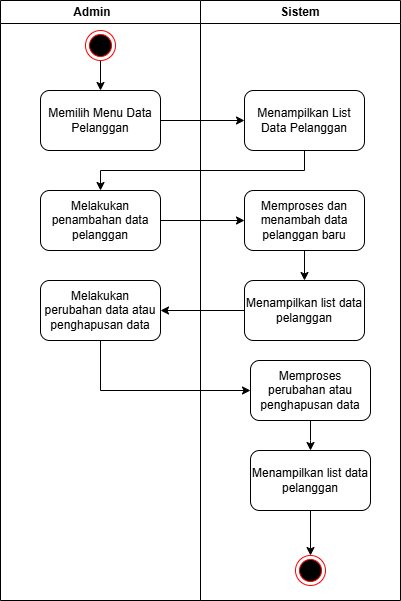

The diagram above was exported from draw.io. Its source (the exported page's mxGraphModel, read from the mxfile embedded in the PNG):
<mxGraphModel dx="794" dy="446" grid="1" gridSize="10" guides="1" tooltips="1" connect="1" arrows="1" fold="1" page="1" pageScale="1" pageWidth="827" pageHeight="1169" math="0" shadow="0">
  <root>
    <mxCell id="0" />
    <mxCell id="1" parent="0" />
    <mxCell id="cv3acv2sWJ8cnrLaoJ8k-1" value="Admin&lt;span style=&quot;white-space: pre;&quot;&gt;&#09;&lt;/span&gt;" style="swimlane;whiteSpace=wrap;html=1;" parent="1" vertex="1">
      <mxGeometry x="110" y="30" width="200" height="600" as="geometry" />
    </mxCell>
    <mxCell id="cv3acv2sWJ8cnrLaoJ8k-2" value="Sistem" style="swimlane;whiteSpace=wrap;html=1;startSize=23;" parent="cv3acv2sWJ8cnrLaoJ8k-1" vertex="1">
      <mxGeometry x="200" width="200" height="600" as="geometry" />
    </mxCell>
    <mxCell id="cv3acv2sWJ8cnrLaoJ8k-3" value="Menampilkan List Data Pelanggan" style="rounded=1;whiteSpace=wrap;html=1;" parent="cv3acv2sWJ8cnrLaoJ8k-2" vertex="1">
      <mxGeometry x="44" y="90" width="120" height="60" as="geometry" />
    </mxCell>
    <mxCell id="cv3acv2sWJ8cnrLaoJ8k-4" value="Memproses dan menambah data pelanggan baru" style="rounded=1;whiteSpace=wrap;html=1;" parent="cv3acv2sWJ8cnrLaoJ8k-2" vertex="1">
      <mxGeometry x="44" y="190" width="120" height="60" as="geometry" />
    </mxCell>
    <mxCell id="cv3acv2sWJ8cnrLaoJ8k-5" value="" style="edgeStyle=orthogonalEdgeStyle;rounded=0;orthogonalLoop=1;jettySize=auto;html=1;" parent="cv3acv2sWJ8cnrLaoJ8k-2" source="cv3acv2sWJ8cnrLaoJ8k-6" edge="1">
      <mxGeometry relative="1" as="geometry">
        <mxPoint x="110" y="450" as="targetPoint" />
      </mxGeometry>
    </mxCell>
    <mxCell id="cv3acv2sWJ8cnrLaoJ8k-6" value="Memproses perubahan atau penghapusan data" style="rounded=1;whiteSpace=wrap;html=1;" parent="cv3acv2sWJ8cnrLaoJ8k-2" vertex="1">
      <mxGeometry x="50" y="360" width="120" height="60" as="geometry" />
    </mxCell>
    <mxCell id="cv3acv2sWJ8cnrLaoJ8k-7" value="" style="edgeStyle=orthogonalEdgeStyle;rounded=0;orthogonalLoop=1;jettySize=auto;html=1;entryX=0.5;entryY=0;entryDx=0;entryDy=0;" parent="cv3acv2sWJ8cnrLaoJ8k-2" target="cv3acv2sWJ8cnrLaoJ8k-9" edge="1">
      <mxGeometry relative="1" as="geometry">
        <mxPoint x="-100" y="60" as="sourcePoint" />
      </mxGeometry>
    </mxCell>
    <mxCell id="cv3acv2sWJ8cnrLaoJ8k-8" value="" style="edgeStyle=orthogonalEdgeStyle;rounded=0;orthogonalLoop=1;jettySize=auto;html=1;" parent="cv3acv2sWJ8cnrLaoJ8k-2" source="cv3acv2sWJ8cnrLaoJ8k-9" target="cv3acv2sWJ8cnrLaoJ8k-3" edge="1">
      <mxGeometry relative="1" as="geometry" />
    </mxCell>
    <mxCell id="cv3acv2sWJ8cnrLaoJ8k-9" value="Memilih Menu Data Pelanggan" style="rounded=1;whiteSpace=wrap;html=1;" parent="cv3acv2sWJ8cnrLaoJ8k-2" vertex="1">
      <mxGeometry x="-160" y="90" width="120" height="60" as="geometry" />
    </mxCell>
    <mxCell id="cv3acv2sWJ8cnrLaoJ8k-10" value="" style="edgeStyle=orthogonalEdgeStyle;rounded=0;orthogonalLoop=1;jettySize=auto;html=1;entryX=0.5;entryY=0;entryDx=0;entryDy=0;exitX=0.5;exitY=1;exitDx=0;exitDy=0;" parent="cv3acv2sWJ8cnrLaoJ8k-2" source="cv3acv2sWJ8cnrLaoJ8k-4" target="cv3acv2sWJ8cnrLaoJ8k-12" edge="1">
      <mxGeometry relative="1" as="geometry" />
    </mxCell>
    <mxCell id="cv3acv2sWJ8cnrLaoJ8k-11" value="Melakukan penambahan data pelanggan" style="rounded=1;whiteSpace=wrap;html=1;" parent="cv3acv2sWJ8cnrLaoJ8k-2" vertex="1">
      <mxGeometry x="-160" y="190" width="120" height="60" as="geometry" />
    </mxCell>
    <mxCell id="cv3acv2sWJ8cnrLaoJ8k-12" value="Menampilkan list data pelanggan" style="rounded=1;whiteSpace=wrap;html=1;" parent="cv3acv2sWJ8cnrLaoJ8k-2" vertex="1">
      <mxGeometry x="44" y="280" width="120" height="60" as="geometry" />
    </mxCell>
    <mxCell id="cv3acv2sWJ8cnrLaoJ8k-13" value="" style="edgeStyle=orthogonalEdgeStyle;rounded=0;orthogonalLoop=1;jettySize=auto;html=1;entryX=0;entryY=0.5;entryDx=0;entryDy=0;exitX=1;exitY=0.5;exitDx=0;exitDy=0;" parent="cv3acv2sWJ8cnrLaoJ8k-2" source="cv3acv2sWJ8cnrLaoJ8k-11" target="cv3acv2sWJ8cnrLaoJ8k-4" edge="1">
      <mxGeometry relative="1" as="geometry">
        <mxPoint x="-10" y="250" as="sourcePoint" />
      </mxGeometry>
    </mxCell>
    <mxCell id="cv3acv2sWJ8cnrLaoJ8k-14" value="" style="edgeStyle=orthogonalEdgeStyle;rounded=0;orthogonalLoop=1;jettySize=auto;html=1;entryX=0.5;entryY=0;entryDx=0;entryDy=0;" parent="cv3acv2sWJ8cnrLaoJ8k-2" source="cv3acv2sWJ8cnrLaoJ8k-3" target="cv3acv2sWJ8cnrLaoJ8k-11" edge="1">
      <mxGeometry relative="1" as="geometry">
        <Array as="points">
          <mxPoint x="104" y="170" />
          <mxPoint x="-100" y="170" />
        </Array>
      </mxGeometry>
    </mxCell>
    <mxCell id="cv3acv2sWJ8cnrLaoJ8k-15" value="" style="edgeStyle=orthogonalEdgeStyle;rounded=0;orthogonalLoop=1;jettySize=auto;html=1;" parent="cv3acv2sWJ8cnrLaoJ8k-2" source="cv3acv2sWJ8cnrLaoJ8k-16" target="cv3acv2sWJ8cnrLaoJ8k-17" edge="1">
      <mxGeometry relative="1" as="geometry" />
    </mxCell>
    <mxCell id="cv3acv2sWJ8cnrLaoJ8k-16" value="Menampilkan list data pelanggan" style="rounded=1;whiteSpace=wrap;html=1;" parent="cv3acv2sWJ8cnrLaoJ8k-2" vertex="1">
      <mxGeometry x="50" y="450" width="120" height="60" as="geometry" />
    </mxCell>
    <mxCell id="cv3acv2sWJ8cnrLaoJ8k-17" value="" style="ellipse;html=1;shape=endState;fillColor=#000000;strokeColor=#ff0000;" parent="cv3acv2sWJ8cnrLaoJ8k-2" vertex="1">
      <mxGeometry x="95" y="555" width="30" height="30" as="geometry" />
    </mxCell>
    <mxCell id="cv3acv2sWJ8cnrLaoJ8k-18" value="" style="ellipse;html=1;shape=endState;fillColor=#000000;strokeColor=#ff0000;" parent="cv3acv2sWJ8cnrLaoJ8k-1" vertex="1">
      <mxGeometry x="85" y="30" width="30" height="30" as="geometry" />
    </mxCell>
    <mxCell id="cv3acv2sWJ8cnrLaoJ8k-19" value="Melakukan perubahan data atau penghapusan data" style="rounded=1;whiteSpace=wrap;html=1;" parent="cv3acv2sWJ8cnrLaoJ8k-1" vertex="1">
      <mxGeometry x="40" y="280" width="120" height="60" as="geometry" />
    </mxCell>
    <mxCell id="cv3acv2sWJ8cnrLaoJ8k-20" value="" style="edgeStyle=orthogonalEdgeStyle;rounded=0;orthogonalLoop=1;jettySize=auto;html=1;" parent="cv3acv2sWJ8cnrLaoJ8k-1" source="cv3acv2sWJ8cnrLaoJ8k-12" target="cv3acv2sWJ8cnrLaoJ8k-19" edge="1">
      <mxGeometry relative="1" as="geometry" />
    </mxCell>
    <mxCell id="cv3acv2sWJ8cnrLaoJ8k-21" value="" style="edgeStyle=orthogonalEdgeStyle;rounded=0;orthogonalLoop=1;jettySize=auto;html=1;" parent="cv3acv2sWJ8cnrLaoJ8k-1" source="cv3acv2sWJ8cnrLaoJ8k-19" target="cv3acv2sWJ8cnrLaoJ8k-6" edge="1">
      <mxGeometry relative="1" as="geometry">
        <Array as="points">
          <mxPoint x="100" y="390" />
        </Array>
      </mxGeometry>
    </mxCell>
  </root>
</mxGraphModel>